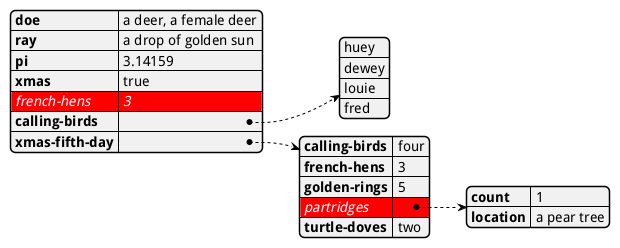

The diagram above was rendered by PlantUML. Its source (embedded in the PNG):
@startyaml
<style>
yamlDiagram {
		highlight {
			BackGroundColor red
			FontColor white
			FontStyle italic
		}
}
</style>
#highlight "french-hens"
#highlight "xmas-fifth-day" / "partridges"

doe: "a deer, a female deer"
ray: "a drop of golden sun"
pi: 3.14159
xmas: true
french-hens: 3
calling-birds: 
	- huey
	- dewey
	- louie
	- fred
xmas-fifth-day: 
	calling-birds: four
	french-hens: 3
	golden-rings: 5
	partridges: 
		count: 1
		location: "a pear tree"
	turtle-doves: two
@endyaml